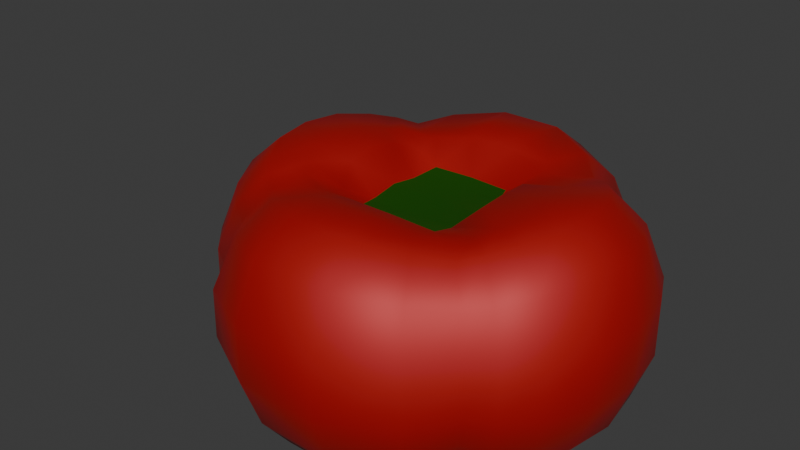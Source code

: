 # Source: tomato.blend  (saved by Blender 4.2.66; exported with 4.5.12 LTS)
import bpy
from mathutils import Matrix  # noqa: F401  (used for matrix-valued properties, if any)

bpy.ops.wm.read_factory_settings(use_empty=True)
scene = bpy.context.scene
scene.name = 'Scene'

# ---- collections
col_collection = bpy.data.collections.new('Collection'); scene.collection.children.link(col_collection)

# ---- materials (node trees are filled in below, after node groups)
mat_material = bpy.data.materials.new('Material')
mat_material.alpha_threshold = 0.0
mat_material.roughness = 0.5
mat_material.line_color = (0.0, 0.0, 0.0, 1.0)
mat_material_001 = bpy.data.materials.new('Material.001')

# ---- material node trees
mat_material.use_nodes = True; mat_material.node_tree.nodes.clear()
_N = mat_material.node_tree.nodes; _L = mat_material.node_tree.links
n0 = _N.new('ShaderNodeOutputMaterial'); n0.name = 'Material Output'; n0.location = (300, 300)
n1 = _N.new('ShaderNodeBsdfPrincipled'); n1.name = 'Principled BSDF'; n1.location = (10, 300)
n1.inputs[0].default_value = (0.4593, 0.0, 0.0004769, 1.0)
n1.inputs[1].default_value = 0.2543
n1.inputs[2].default_value = 0.5997
n1.inputs[3].default_value = 1.65
_L.new(n1.outputs[0], n0.inputs[0])
n0.is_active_output = True
mat_material_001.use_nodes = True; mat_material_001.node_tree.nodes.clear()
_N = mat_material_001.node_tree.nodes; _L = mat_material_001.node_tree.links
n0 = _N.new('ShaderNodeBsdfPrincipled'); n0.name = 'Principled BSDF'; n0.location = (10, 300)
n0.inputs[0].default_value = (0.01483, 0.1157, 0.001393, 1.0)
n0.inputs[1].default_value = 0.7766
n0.inputs[2].default_value = 1.0
n1 = _N.new('ShaderNodeOutputMaterial'); n1.name = 'Material Output'; n1.location = (300, 300)
_L.new(n0.outputs[0], n1.inputs[0])
n1.is_active_output = True

# ---- world
world_world = bpy.data.worlds.new('World'); scene.world = world_world
world_world.use_nodes = True; world_world.node_tree.nodes.clear()
_N = world_world.node_tree.nodes; _L = world_world.node_tree.links
n0 = _N.new('ShaderNodeOutputWorld'); n0.name = 'World Output'; n0.location = (300, 300)
n1 = _N.new('ShaderNodeBackground'); n1.name = 'Background'; n1.location = (10, 300)
n1.inputs[0].default_value = (0.05088, 0.05088, 0.05088, 1.0)
_L.new(n1.outputs[0], n0.inputs[0])
n0.is_active_output = True
world_world.color = (0.05088, 0.05088, 0.05088)
world_world.sun_shadow_jitter_overblur = 0.0

# ---- meshes
me_cube = bpy.data.meshes.new('Cube')
me_cube.from_pydata([(-0.519, -0.5166, 0.6198), (-0.6598, -0.6598, -0.6344), (-0.8783, -0.0002099, -0.8364), (-0.7614, -0.0002099, 0.7081), (-0.1425, -0.7068, 0.7036), (-0.3671, -0.608, 0.6357), (-0.4702, -0.7837, -0.7302), (-0.1733, -0.8666, -0.7997), (-0.2678, -0.0002099, -0.7279), (-0.6789, -0.0002099, -0.8243), (-0.4871, -0.0002099, 0.6907), (-0.3029, -0.0002099, 0.5069), (-0.8601, -0.215, -0.8144), (-0.8102, -0.4051, -0.7628), (-0.7395, -0.5546, -0.704), (-0.5911, -0.4416, 0.6377), (-0.6673, -0.3325, 0.659), (-0.749, -0.1873, 0.6927), (-0.6597, -0.2749, -0.8039), (-0.6088, -0.5074, -0.7997), (-0.5412, -0.6766, -0.7747), (-0.2583, -0.3228, -0.7597), (-0.234, -0.5851, -0.8252), (-0.2036, -0.7634, -0.8269), (-0.2979, -0.1736, 0.483), (-0.2564, -0.3404, 0.5102), (-0.1508, -0.5578, 0.6645), (-0.4703, -0.19, 0.6686), (-0.383, -0.3468, 0.5774), (-0.4013, -0.497, 0.618), (-0.7504, -0.7504, -0.5157), (-0.8271, -0.8271, -0.3415), (-0.8723, -0.8723, -0.121), (-0.8613, -0.8633, 0.1229), (-0.7756, -0.7811, 0.4055), (-0.6518, -0.6545, 0.5959), (-1.014, -0.0002099, 0.7147), (-1.234, -0.0002099, 0.5243), (-1.355, -0.0002099, 0.1843), (-1.355, -0.0002099, -0.1871), (-1.235, -0.0002099, -0.5094), (-1.058, -0.0002099, -0.7264), (-0.1931, -0.9666, 0.6937), (-0.2379, -1.192, 0.5166), (-0.2646, -1.323, 0.18), (-0.2646, -1.323, -0.1827), (-0.242, -1.21, -0.4989), (-0.208, -1.04, -0.7143), (-0.4883, -0.8162, 0.6486), (-0.5976, -1.001, 0.4625), (-0.6709, -1.119, 0.1531), (-0.6725, -1.121, -0.155), (-0.6258, -1.043, -0.4303), (-0.5514, -0.9189, -0.6312), (-0.7636, -0.5766, 0.6325), (-0.9199, -0.6953, 0.4382), (-1.023, -0.7677, 0.1403), (-1.026, -0.7695, -0.142), (-0.9619, -0.7214, -0.397), (-0.8572, -0.6429, -0.5889), (-0.8799, -0.4445, 0.6682), (-1.068, -0.5379, 0.4776), (-1.182, -0.5908, 0.1606), (-1.182, -0.5908, -0.1634), (-1.094, -0.547, -0.4513), (-0.9568, -0.4784, -0.6572), (-0.9843, -0.2502, 0.7014), (-1.19, -0.2983, 0.512), (-1.306, -0.3265, 0.1776), (-1.306, -0.3265, -0.1804), (-1.196, -0.299, -0.4933), (-1.03, -0.2576, -0.7076), (0.0, -0.7068, 0.7036), (0.0, -0.8666, -0.7997), (0.0, -0.0002099, -0.7617), (0.0, -0.0002099, 0.5069), (0.0, -0.1736, 0.483), (0.0, -0.3526, 0.5122), (0.0, -0.5578, 0.6645), (0.0, -0.3228, -0.7549), (0.0, -0.5851, -0.7989), (0.0, -0.7634, -0.8269), (0.0, -1.04, -0.7143), (0.0, -1.21, -0.4989), (0.0, -1.323, -0.1827), (0.0, -1.323, 0.18), (0.0, -1.192, 0.5166), (0.0, -0.9666, 0.6937)], [], [(29, 15, 0, 5), (48, 5, 0, 35), (66, 17, 3, 36), (14, 20, 6, 1), (20, 23, 7, 6), (87, 72, 4, 42), (42, 4, 5, 48), (78, 26, 4, 72), (26, 29, 5, 4), (11, 10, 27, 24), (24, 27, 28, 25), (25, 28, 29, 26), (75, 11, 24, 76), (76, 24, 25, 77), (77, 25, 26, 78), (9, 8, 21, 18), (18, 21, 22, 19), (19, 22, 23, 20), (2, 9, 18, 12), (12, 18, 19, 13), (13, 19, 20, 14), (35, 0, 15, 54), (54, 15, 16, 60), (60, 16, 17, 66), (10, 3, 17, 27), (27, 17, 16, 28), (28, 16, 15, 29), (13, 65, 71, 12), (65, 64, 70, 71), (64, 63, 69, 70), (63, 62, 68, 69), (62, 61, 67, 68), (61, 60, 66, 67), (14, 59, 65, 13), (59, 58, 64, 65), (58, 57, 63, 64), (57, 56, 62, 63), (56, 55, 61, 62), (55, 54, 60, 61), (1, 30, 59, 14), (30, 31, 58, 59), (31, 32, 57, 58), (32, 33, 56, 57), (33, 34, 55, 56), (34, 35, 54, 55), (7, 47, 53, 6), (47, 46, 52, 53), (46, 45, 51, 52), (45, 44, 50, 51), (44, 43, 49, 50), (43, 42, 48, 49), (73, 82, 47, 7), (82, 83, 46, 47), (83, 84, 45, 46), (84, 85, 44, 45), (85, 86, 43, 44), (86, 87, 42, 43), (12, 71, 41, 2), (71, 70, 40, 41), (70, 69, 39, 40), (69, 68, 38, 39), (68, 67, 37, 38), (67, 66, 36, 37), (6, 53, 30, 1), (53, 52, 31, 30), (52, 51, 32, 31), (51, 50, 33, 32), (50, 49, 34, 33), (49, 48, 35, 34), (22, 80, 81, 23), (21, 79, 80, 22), (8, 74, 79, 21), (23, 81, 73, 7)])
me_cube.polygons.foreach_set('use_smooth', [True] * 73)
me_cube.polygons.foreach_set('material_index', [0, 0, 0, 0, 0, 0, 0, 0, 0, 0, 0, 0, 1, 1, 0, 0, 0, 0, 0, 0, 0, 0, 0, 0, 0, 0, 0, 0, 0, 0, 0, 0, 0, 0, 0, 0, 0, 0, 0, 0, 0, 0, 0, 0, 0, 0, 0, 0, 0, 0, 0, 0, 0, 0, 0, 0, 0, 0, 0, 0, 0, 0, 0, 0, 0, 0, 0, 0, 0, 0, 0, 0, 0])
_uv = me_cube.uv_layers.new(name='UVMap')
_uv.uv.foreach_set('vector', [0.825, 0.7188, 0.875, 0.7188, 0.875, 0.75, 0.825, 0.75, 0.5893, 0.95, 0.625, 0.95, 0.625, 1.0, 0.5893, 1.0, 0.5893, 0.09375, 0.625, 0.09375, 0.625, 0.125, 0.5893, 0.125, 0.125, 0.7188, 0.175, 0.7188, 0.175, 0.75, 0.125, 0.75, 0.175, 0.7188, 0.225, 0.7188, 0.225, 0.75, 0.175, 0.75, 0.5893, 0.875, 0.625, 0.875, 0.625, 0.9, 0.5893, 0.9, 0.5893, 0.9, 0.625, 0.9, 0.625, 0.95, 0.5893, 0.95, 0.75, 0.7188, 0.775, 0.7188, 0.775, 0.75, 0.75, 0.75, 0.775, 0.7188, 0.825, 0.7188, 0.825, 0.75, 0.775, 0.75, 0.775, 0.625, 0.825, 0.625, 0.825, 0.6562, 0.775, 0.6562, 0.775, 0.6562, 0.825, 0.6562, 0.825, 0.6875, 0.775, 0.6875, 0.775, 0.6875, 0.825, 0.6875, 0.825, 0.7188, 0.775, 0.7188, 0.75, 0.625, 0.775, 0.625, 0.775, 0.6562, 0.75, 0.6562, 0.75, 0.6562, 0.775, 0.6562, 0.775, 0.6875, 0.75, 0.6875, 0.75, 0.6875, 0.775, 0.6875, 0.775, 0.7188, 0.75, 0.7188, 0.175, 0.625, 0.225, 0.625, 0.225, 0.6562, 0.175, 0.6562, 0.175, 0.6562, 0.225, 0.6562, 0.225, 0.6875, 0.175, 0.6875, 0.175, 0.6875, 0.225, 0.6875, 0.225, 0.7188, 0.175, 0.7188, 0.125, 0.625, 0.175, 0.625, 0.175, 0.6562, 0.125, 0.6562, 0.125, 0.6562, 0.175, 0.6562, 0.175, 0.6875, 0.125, 0.6875, 0.125, 0.6875, 0.175, 0.6875, 0.175, 0.7188, 0.125, 0.7188, 0.5893, 0.0, 0.625, 0.0, 0.625, 0.03125, 0.5893, 0.03125, 0.5893, 0.03125, 0.625, 0.03125, 0.625, 0.0625, 0.5893, 0.0625, 0.5893, 0.0625, 0.625, 0.0625, 0.625, 0.09375, 0.5893, 0.09375, 0.825, 0.625, 0.875, 0.625, 0.875, 0.6562, 0.825, 0.6562, 0.825, 0.6562, 0.875, 0.6562, 0.875, 0.6875, 0.825, 0.6875, 0.825, 0.6875, 0.875, 0.6875, 0.875, 0.7188, 0.825, 0.7188, 0.375, 0.0625, 0.4107, 0.0625, 0.4107, 0.09375, 0.375, 0.09375, 0.4107, 0.0625, 0.4464, 0.0625, 0.4464, 0.09375, 0.4107, 0.09375, 0.4464, 0.0625, 0.4821, 0.0625, 0.4821, 0.09375, 0.4464, 0.09375, 0.4821, 0.0625, 0.5179, 0.0625, 0.5179, 0.09375, 0.4821, 0.09375, 0.5179, 0.0625, 0.5536, 0.0625, 0.5536, 0.09375, 0.5179, 0.09375, 0.5536, 0.0625, 0.5893, 0.0625, 0.5893, 0.09375, 0.5536, 0.09375, 0.375, 0.03125, 0.4107, 0.03125, 0.4107, 0.0625, 0.375, 0.0625, 0.4107, 0.03125, 0.4464, 0.03125, 0.4464, 0.0625, 0.4107, 0.0625, 0.4464, 0.03125, 0.4821, 0.03125, 0.4821, 0.0625, 0.4464, 0.0625, 0.4821, 0.03125, 0.5179, 0.03125, 0.5179, 0.0625, 0.4821, 0.0625, 0.5179, 0.03125, 0.5536, 0.03125, 0.5536, 0.0625, 0.5179, 0.0625, 0.5536, 0.03125, 0.5893, 0.03125, 0.5893, 0.0625, 0.5536, 0.0625, 0.375, 0.0, 0.4107, 0.0, 0.4107, 0.03125, 0.375, 0.03125, 0.4107, 0.0, 0.4464, 0.0, 0.4464, 0.03125, 0.4107, 0.03125, 0.4464, 0.0, 0.4821, 0.0, 0.4821, 0.03125, 0.4464, 0.03125, 0.4821, 0.0, 0.5179, 0.0, 0.5179, 0.03125, 0.4821, 0.03125, 0.5179, 0.0, 0.5536, 0.0, 0.5536, 0.03125, 0.5179, 0.03125, 0.5536, 0.0, 0.5893, 0.0, 0.5893, 0.03125, 0.5536, 0.03125, 0.375, 0.9, 0.4107, 0.9, 0.4107, 0.95, 0.375, 0.95, 0.4107, 0.9, 0.4464, 0.9, 0.4464, 0.95, 0.4107, 0.95, 0.4464, 0.9, 0.4821, 0.9, 0.4821, 0.95, 0.4464, 0.95, 0.4821, 0.9, 0.5179, 0.9, 0.5179, 0.95, 0.4821, 0.95, 0.5179, 0.9, 0.5536, 0.9, 0.5536, 0.95, 0.5179, 0.95, 0.5536, 0.9, 0.5893, 0.9, 0.5893, 0.95, 0.5536, 0.95, 0.375, 0.875, 0.4107, 0.875, 0.4107, 0.9, 0.375, 0.9, 0.4107, 0.875, 0.4464, 0.875, 0.4464, 0.9, 0.4107, 0.9, 0.4464, 0.875, 0.4821, 0.875, 0.4821, 0.9, 0.4464, 0.9, 0.4821, 0.875, 0.5179, 0.875, 0.5179, 0.9, 0.4821, 0.9, 0.5179, 0.875, 0.5536, 0.875, 0.5536, 0.9, 0.5179, 0.9, 0.5536, 0.875, 0.5893, 0.875, 0.5893, 0.9, 0.5536, 0.9, 0.375, 0.09375, 0.4107, 0.09375, 0.4107, 0.125, 0.375, 0.125, 0.4107, 0.09375, 0.4464, 0.09375, 0.4464, 0.125, 0.4107, 0.125, 0.4464, 0.09375, 0.4821, 0.09375, 0.4821, 0.125, 0.4464, 0.125, 0.4821, 0.09375, 0.5179, 0.09375, 0.5179, 0.125, 0.4821, 0.125, 0.5179, 0.09375, 0.5536, 0.09375, 0.5536, 0.125, 0.5179, 0.125, 0.5536, 0.09375, 0.5893, 0.09375, 0.5893, 0.125, 0.5536, 0.125, 0.375, 0.95, 0.4107, 0.95, 0.4107, 1.0, 0.375, 1.0, 0.4107, 0.95, 0.4464, 0.95, 0.4464, 1.0, 0.4107, 1.0, 0.4464, 0.95, 0.4821, 0.95, 0.4821, 1.0, 0.4464, 1.0, 0.4821, 0.95, 0.5179, 0.95, 0.5179, 1.0, 0.4821, 1.0, 0.5179, 0.95, 0.5536, 0.95, 0.5536, 1.0, 0.5179, 1.0, 0.5536, 0.95, 0.5893, 0.95, 0.5893, 1.0, 0.5536, 1.0, 0.225, 0.6875, 0.25, 0.6875, 0.25, 0.7188, 0.225, 0.7188, 0.225, 0.6562, 0.25, 0.6562, 0.25, 0.6875, 0.225, 0.6875, 0.225, 0.625, 0.25, 0.625, 0.25, 0.6562, 0.225, 0.6562, 0.225, 0.7188, 0.25, 0.7188, 0.25, 0.75, 0.225, 0.75])
me_cube.materials.append(mat_material)
me_cube.materials.append(mat_material_001)
me_cube.use_mirror_vertex_groups = False
me_cube.update()
arm_armature = bpy.data.armatures.new('Armature')  # bones are not reproduced

# ---- objects
ob_cube = bpy.data.objects.new('Cube', me_cube)
ob_armature = bpy.data.objects.new('Armature', arm_armature)

# ---- transforms, parenting, visibility, modifiers, constraints
ob_cube.parent = ob_armature
ob_cube.location = (0.0, 0.0, 0.8201)
ob_cube.lock_rotations_4d = False
ob_cube.empty_display_type = 'ARROWS'
ob_cube.lineart.crease_threshold = 0.0
_vg = ob_cube.vertex_groups.new(name='Bone')
for _i, _w in zip([1, 2, 6, 7, 8, 9, 12, 13, 14, 18, 19, 20, 21, 22, 23, 30, 31, 32, 39, 40, 41, 45, 46, 47, 51, 52, 53, 57, 58, 59, 63, 64, 65, 69, 70, 71, 73, 74, 79, 80, 81, 82, 83, 84], [0.06559, 0.1187, 0.07804, 0.09939, 0.3634, 0.168, 0.1003, 0.08478, 0.0736, 0.1274, 0.1008, 0.0864, 0.2183, 0.1493, 0.1158, 0.0485, 0.02112, 0.0005182, 0.01465, 0.05167, 0.08014, 0.008846, 0.04281, 0.07073, 0.002911, 0.02909, 0.05749, 0.002136, 0.02604, 0.05411, 0.004721, 0.03304, 0.06116, 0.008861, 0.04255, 0.07035, 0.1125, 1.0, 0.3643, 0.2036, 0.1408, 0.0781, 0.05051, 0.01334]): _vg.add([_i], _w, 'REPLACE')
_vg = ob_cube.vertex_groups.new(name='Bone.001')
for _i, _w in zip([1, 2, 6, 7, 8, 9, 12, 13, 14, 18, 19, 20, 21, 22, 23, 30, 31, 32, 33, 34, 37, 38, 39, 40, 41, 43, 44, 45, 46, 47, 49, 50, 51, 52, 53, 55, 56, 57, 58, 59, 61, 62, 63, 64, 65, 67, 68, 69, 70, 71, 73, 79, 80, 81, 82, 83, 84, 85, 86], [0.1832, 0.1943, 0.2269, 0.1983, 0.4466, 0.2533, 0.1874, 0.1873, 0.2067, 0.2459, 0.2339, 0.245, 0.438, 0.2811, 0.2291, 0.1299, 0.08953, 0.06142, 0.03493, 0.005319, 0.007036, 0.03443, 0.06467, 0.09836, 0.1426, 0.005879, 0.03409, 0.06497, 0.1003, 0.1479, 0.005111, 0.03472, 0.06466, 0.1008, 0.155, 0.005162, 0.03361, 0.06181, 0.09289, 0.1386, 0.004437, 0.03143, 0.06161, 0.09407, 0.1387, 0.004509, 0.03071, 0.06186, 0.09465, 0.1381, 0.1957, 0.3802, 0.2782, 0.2253, 0.1491, 0.1032, 0.06764, 0.03754, 0.007649]): _vg.add([_i], _w, 'REPLACE')
_vg = ob_cube.vertex_groups.new(name='Bone.002')
for _i, _w in zip([0, 1, 2, 3, 4, 5, 6, 7, 8, 9, 10, 12, 13, 14, 15, 16, 17, 18, 19, 20, 21, 22, 23, 24, 25, 26, 27, 28, 29, 30, 31, 32, 33, 34, 35, 36, 37, 38, 39, 40, 41, 42, 43, 44, 45, 46, 47, 48, 49, 50, 51, 52, 53, 54, 55, 56, 57, 58, 59, 60, 61, 62, 63, 64, 65, 66, 67, 68, 69, 70, 71, 72, 73, 78, 79, 80, 81, 82, 83, 84, 85, 86, 87], [0.0604, 0.4516, 0.4606, 0.06555, 0.06075, 0.0582, 0.4405, 0.4767, 0.1361, 0.4115, 0.03821, 0.4814, 0.4803, 0.4485, 0.06081, 0.06181, 0.06483, 0.4462, 0.4575, 0.4359, 0.2484, 0.4157, 0.4584, 0.002892, 0.01518, 0.04699, 0.04172, 0.03392, 0.05183, 0.4279, 0.3325, 0.2371, 0.1681, 0.1114, 0.07911, 0.0877, 0.1201, 0.1793, 0.2769, 0.4189, 0.4704, 0.08374, 0.1148, 0.1739, 0.2726, 0.4352, 0.4858, 0.07959, 0.1115, 0.1701, 0.2577, 0.4008, 0.4568, 0.08042, 0.1119, 0.1675, 0.2428, 0.3482, 0.4456, 0.08192, 0.1121, 0.1678, 0.256, 0.4056, 0.4735, 0.08473, 0.114, 0.1705, 0.2673, 0.4295, 0.4862, 0.06095, 0.4672, 0.04382, 0.186, 0.3793, 0.444, 0.4762, 0.427, 0.2816, 0.1814, 0.1188, 0.08514]): _vg.add([_i], _w, 'REPLACE')
_vg = ob_cube.vertex_groups.new(name='Bone.003')
for _i, _w in zip([0, 1, 2, 3, 4, 5, 6, 7, 8, 9, 10, 11, 12, 13, 14, 15, 16, 17, 18, 19, 20, 21, 22, 23, 24, 25, 26, 27, 28, 29, 30, 31, 32, 33, 34, 35, 36, 37, 38, 39, 40, 41, 42, 43, 44, 45, 46, 47, 48, 49, 50, 51, 52, 53, 54, 55, 56, 57, 58, 59, 60, 61, 62, 63, 64, 65, 66, 67, 68, 69, 70, 71, 72, 73, 76, 77, 78, 79, 80, 81, 82, 83, 84, 85, 86, 87], [0.681, 0.2698, 0.1975, 0.594, 0.6598, 0.6819, 0.2301, 0.2044, 0.04536, 0.1466, 0.5362, 0.4703, 0.2026, 0.2195, 0.2425, 0.6706, 0.6503, 0.6201, 0.1597, 0.1857, 0.2095, 0.08518, 0.1387, 0.1781, 0.5368, 0.5784, 0.6339, 0.5829, 0.6202, 0.6642, 0.3555, 0.4934, 0.6103, 0.6808, 0.7144, 0.7058, 0.5584, 0.5507, 0.5874, 0.5242, 0.368, 0.2652, 0.6587, 0.7053, 0.6793, 0.5773, 0.3804, 0.2684, 0.7085, 0.7224, 0.6862, 0.5932, 0.4175, 0.2999, 0.6906, 0.6975, 0.6714, 0.5987, 0.4706, 0.3245, 0.657, 0.6611, 0.6532, 0.5766, 0.406, 0.2892, 0.5828, 0.5744, 0.6195, 0.5512, 0.3725, 0.2666, 0.6447, 0.2035, 0.1859, 0.4379, 0.6041, 0.0625, 0.1255, 0.1719, 0.2692, 0.3808, 0.5617, 0.6656, 0.6963, 0.6728]): _vg.add([_i], _w, 'REPLACE')
_vg = ob_cube.vertex_groups.new(name='Bone.004')
for _i, _w in zip([0, 3, 4, 5, 10, 11, 15, 16, 17, 24, 25, 26, 27, 28, 29, 30, 31, 32, 33, 34, 35, 36, 37, 38, 39, 40, 41, 42, 43, 44, 45, 46, 48, 49, 50, 51, 52, 54, 55, 56, 57, 58, 59, 60, 61, 62, 63, 64, 65, 66, 67, 68, 69, 70, 71, 72, 76, 77, 78, 83, 84, 85, 86, 87], [0.1316, 0.2047, 0.1443, 0.1292, 0.2083, 0.129, 0.1408, 0.1583, 0.1866, 0.1575, 0.1649, 0.1518, 0.1753, 0.1514, 0.1361, 0.005037, 0.02128, 0.04474, 0.06389, 0.09069, 0.116, 0.2494, 0.2387, 0.1401, 0.08249, 0.0504, 0.01576, 0.1564, 0.09348, 0.05772, 0.02564, 0.001955, 0.1132, 0.08241, 0.0564, 0.03026, 0.008277, 0.1305, 0.1071, 0.07424, 0.05244, 0.02519, 0.005748, 0.1625, 0.143, 0.09261, 0.06052, 0.03126, 0.007376, 0.2329, 0.226, 0.1222, 0.07194, 0.04004, 0.01059, 0.1495, 0.3527, 0.2378, 0.1658, 0.002646, 0.02761, 0.05966, 0.09446, 0.1358]): _vg.add([_i], _w, 'REPLACE')
_vg = ob_cube.vertex_groups.new(name='Bone.005')
for _i, _w in zip([0, 3, 4, 5, 10, 11, 15, 16, 17, 24, 25, 26, 27, 28, 29, 33, 34, 35, 36, 37, 38, 42, 43, 44, 48, 49, 50, 54, 55, 56, 60, 61, 62, 66, 67, 68, 72, 75, 76, 77, 78, 85, 86, 87], [0.1057, 0.1128, 0.1137, 0.1101, 0.1959, 0.3683, 0.1064, 0.1079, 0.1057, 0.2699, 0.2126, 0.1487, 0.1798, 0.1716, 0.1295, 0.003627, 0.03779, 0.07114, 0.0738, 0.04722, 0.01126, 0.07165, 0.04205, 0.006543, 0.07061, 0.0384, 0.00412, 0.07009, 0.03762, 0.003987, 0.06978, 0.03884, 0.004991, 0.06991, 0.04159, 0.007067, 0.1234, 1.0, 0.4478, 0.2911, 0.1666, 0.009364, 0.04742, 0.07631]): _vg.add([_i], _w, 'REPLACE')
_m = ob_cube.modifiers.new('Mirror', 'MIRROR')
_m.use_axis = (True, True, False)
_m.use_bisect_axis = (True, False, False)
_m.use_bisect_flip_axis = (True, False, False)
_m = ob_cube.modifiers.new('Armature', 'ARMATURE')
_m.object = ob_armature
ob_armature.location = (0.0, 0.0, 0.0)
ob_armature.show_in_front = True

# ---- collection membership
col_collection.objects.link(ob_cube)
col_collection.objects.link(ob_armature)

# ---- scene / render settings (as saved in the file)
scene.frame_start = 0; scene.frame_end = 16; scene.frame_set(12)
scene.render.engine = 'BLENDER_EEVEE_NEXT'
bpy.context.view_layer.update()

# ---- added for rendering (the .blend has no active camera and no usable light): camera, sun
cam_auto = bpy.data.cameras.new('AutoCamera')
cam_auto.lens = 50.0
cam_auto.sensor_width = 36.0
cam_auto.clip_end = 1000.0
ob_auto_camera = bpy.data.objects.new('AutoCamera', cam_auto)
scene.collection.objects.link(ob_auto_camera)
ob_auto_camera.location = (3.51713, -4.53065, 4.08892)
ob_auto_camera.rotation_euler = (1.09748, -7.21219e-08, 0.694738)
scene.camera = ob_auto_camera
light_auto_sun = bpy.data.lights.new('AutoSun', 'SUN')
light_auto_sun.energy = 3.0
light_auto_sun.angle = 0.0523599
ob_auto_sun = bpy.data.objects.new('AutoSun', light_auto_sun)
scene.collection.objects.link(ob_auto_sun)
ob_auto_sun.rotation_euler = (0.872665, 0.174533, 0.523599)
bpy.context.view_layer.update()
